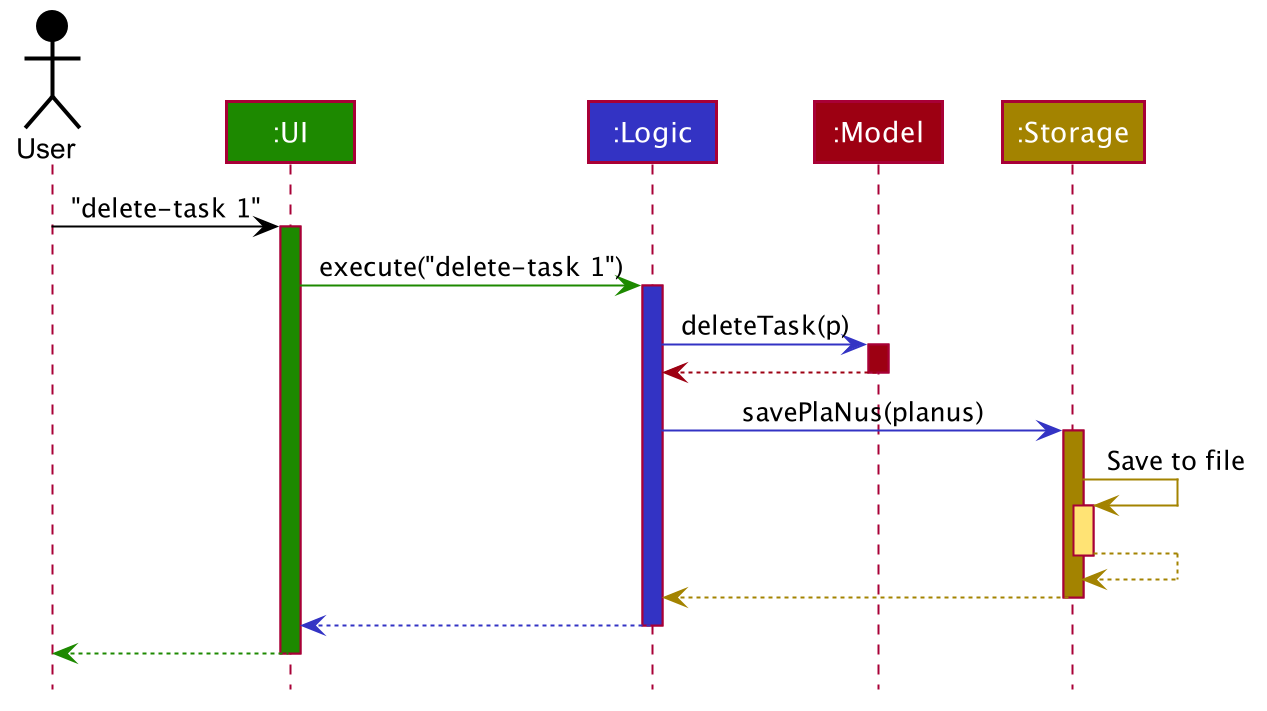

The diagram above was rendered by PlantUML. Its source (embedded in the PNG):
@startuml








skinparam BackgroundColor #FFFFFFF

skinparam Shadowing false

skinparam Class {
    FontColor #FFFFFF
    BorderThickness 1
    BorderColor #FFFFFF
    StereotypeFontColor #FFFFFF
    FontName Arial
}

skinparam Actor {
    BorderColor #000000
    Color #000000
    FontName Arial
}

skinparam Sequence {
    MessageAlign center
    BoxFontSize 15
    BoxPadding 0
    BoxFontColor #FFFFFF
    FontName Arial
}

skinparam Participant {
    FontColor #FFFFFFF
    Padding 20
}

skinparam MinClassWidth 50
skinparam ParticipantPadding 10
skinparam Shadowing false
skinparam DefaultTextAlignment center
skinparam packageStyle Rectangle

hide footbox
hide members
hide circle

Actor User as user #000000
Participant ":UI" as ui #1D8900
Participant ":Logic" as logic #3333C4
Participant ":Model" as model #9D0012
Participant ":Storage" as storage #A38300

user -[#000000]> ui : "delete-task 1"
activate ui #1D8900

ui -[#1D8900]> logic : execute("delete-task 1")
activate logic #3333C4

logic -[#3333C4]> model : deleteTask(p)
activate model #9D0012

model -[#9D0012]-> logic
deactivate model

logic -[#3333C4]> storage : savePlaNus(planus)
activate storage #A38300

storage -[#A38300]> storage : Save to file
activate storage #FFE374
storage --[#A38300]> storage
deactivate storage

storage --[#A38300]> logic
deactivate storage

logic --[#3333C4]> ui
deactivate logic

ui--[#1D8900]> user
deactivate ui
@enduml